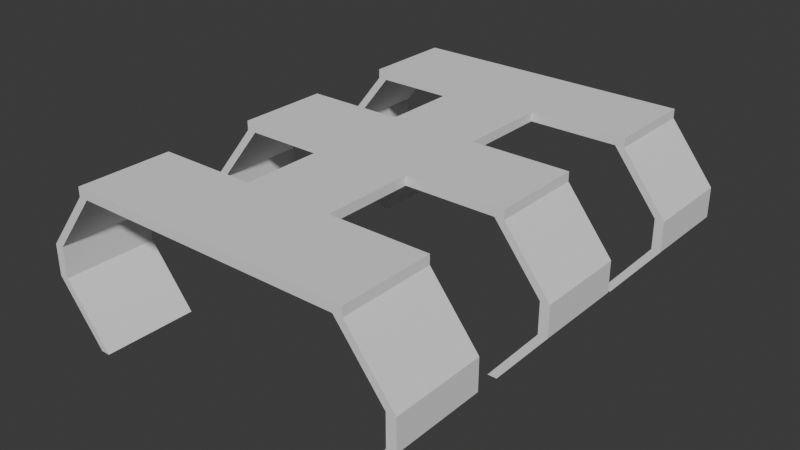 # Source: Docking_Station.blend  (saved by Blender 4.2.66; exported with 4.5.12 LTS)
import bpy
from mathutils import Matrix  # noqa: F401  (used for matrix-valued properties, if any)

bpy.ops.wm.read_factory_settings(use_empty=True)
scene = bpy.context.scene
scene.name = 'Scene'

# ---- collections
col_collection = bpy.data.collections.new('Collection'); scene.collection.children.link(col_collection)

# ---- world
world_world = bpy.data.worlds.new('World'); scene.world = world_world
world_world.use_nodes = True; world_world.node_tree.nodes.clear()
_N = world_world.node_tree.nodes; _L = world_world.node_tree.links
n0 = _N.new('ShaderNodeOutputWorld'); n0.name = 'World Output'; n0.location = (300, 300)
n1 = _N.new('ShaderNodeBackground'); n1.name = 'Background'; n1.location = (10, 300)
n1.inputs[0].default_value = (0.05088, 0.05088, 0.05088, 1.0)
_L.new(n1.outputs[0], n0.inputs[0])
n0.is_active_output = True
world_world.color = (0.05088, 0.05088, 0.05088)
world_world.sun_shadow_jitter_overblur = 0.0

# ---- meshes
me_cube_001 = bpy.data.meshes.new('Cube.001')
me_cube_001.from_pydata([(-30.37, -22.89, -9.182), (-30.37, 9.115, -9.182), (-28.37, -22.89, -9.182), (-28.37, 9.115, -9.182), (-30.37, -22.89, 10.82), (-30.37, 9.115, 10.82), (-28.37, -22.89, 10.82), (-28.37, 9.115, 10.82), (-40.37, -10.22, -9.182), (-40.37, -3.552, -9.182), (-38.37, -3.552, -9.182), (-38.37, -10.22, -9.182), (-38.37, -3.552, 10.82), (-38.37, -10.22, 10.82), (-40.37, -3.552, 10.82), (-40.37, -10.22, 10.82), (31.63, -22.89, 10.82), (31.63, 9.115, 10.82), (29.63, -22.89, 10.82), (29.63, 9.115, 10.82), (31.63, -22.89, -9.182), (31.63, 9.115, -9.182), (29.63, -22.89, -9.182), (29.63, 9.115, -9.182), (41.63, -10.22, 10.82), (41.63, -3.552, 10.82), (39.63, -3.552, 10.82), (39.63, -10.22, 10.82), (39.63, -3.552, -9.182), (39.63, -10.22, -9.182), (41.63, -3.552, -9.182), (41.63, -10.22, -9.182), (-30.37, -22.89, -49.18), (-30.37, 9.115, -49.18), (-28.37, -22.89, -49.18), (-28.37, 9.115, -49.18), (-30.37, -22.89, -29.18), (-30.37, 9.115, -29.18), (-28.37, -22.89, -29.18), (-28.37, 9.115, -29.18), (-40.37, -10.22, -49.18), (-40.37, -3.552, -49.18), (-38.37, -3.552, -49.18), (-38.37, -10.22, -49.18), (-38.37, -3.552, -29.18), (-38.37, -10.22, -29.18), (-40.37, -3.552, -29.18), (-40.37, -10.22, -29.18), (-30.37, -22.89, 30.82), (-30.37, 9.115, 30.82), (-28.37, -22.89, 30.82), (-28.37, 9.115, 30.82), (-30.37, -22.89, 50.82), (-30.37, 9.115, 50.82), (-28.37, -22.89, 50.82), (-28.37, 9.115, 50.82), (-40.37, -10.22, 30.82), (-40.37, -3.552, 30.82), (-38.37, -3.552, 30.82), (-38.37, -10.22, 30.82), (-38.37, -3.552, 50.82), (-38.37, -10.22, 50.82), (-40.37, -3.552, 50.82), (-40.37, -10.22, 50.82), (31.63, -22.89, 50.82), (31.63, 9.115, 50.82), (29.63, -22.89, 50.82), (29.63, 9.115, 50.82), (31.63, -22.89, 30.82), (31.63, 9.115, 30.82), (29.63, -22.89, 30.82), (29.63, 9.115, 30.82), (41.63, -10.22, 50.82), (41.63, -3.552, 50.82), (39.63, -3.552, 50.82), (39.63, -10.22, 50.82), (39.63, -3.552, 30.82), (39.63, -10.22, 30.82), (41.63, -3.552, 30.82), (41.63, -10.22, 30.82), (31.63, -22.89, -29.18), (31.63, 9.115, -29.18), (29.63, -22.89, -29.18), (29.63, 9.115, -29.18), (31.63, -22.89, -49.18), (31.63, 9.115, -49.18), (29.63, -22.89, -49.18), (29.63, 9.115, -49.18), (41.63, -10.22, -29.18), (41.63, -3.552, -29.18), (39.63, -3.552, -29.18), (39.63, -10.22, -29.18), (39.63, -3.552, -49.18), (39.63, -10.22, -49.18), (41.63, -3.552, -49.18), (41.63, -10.22, -49.18), (-9.039, 9.115, 30.82), (10.29, 9.115, 30.82), (-9.039, 9.115, 50.82), (10.29, 9.115, 50.82), (-9.039, 9.115, -9.182), (10.29, 9.115, -9.182), (-9.039, 9.115, 10.82), (10.29, 9.115, 10.82), (-9.039, 9.115, -49.18), (10.29, 9.115, -49.18), (-9.039, 9.115, -29.18), (10.29, 9.115, -29.18), (-9.039, 9.115, -49.18), (-9.039, 9.115, -29.18), (-9.039, 9.115, 10.82), (-9.039, 9.115, -49.18), (-30.37, 11.11, -9.182), (-28.37, 11.11, -9.182), (-30.37, 11.11, 10.82), (-28.37, 11.11, 10.82), (31.63, 11.11, 10.82), (29.63, 11.11, 10.82), (31.63, 11.11, -9.182), (29.63, 11.11, -9.182), (-30.37, 11.11, -49.18), (-28.37, 11.11, -49.18), (-30.37, 11.11, -29.18), (-28.37, 11.11, -29.18), (-30.37, 11.11, 30.82), (-28.37, 11.11, 30.82), (-30.37, 11.11, 50.82), (-28.37, 11.11, 50.82), (31.63, 11.11, 50.82), (29.63, 11.11, 50.82), (31.63, 11.11, 30.82), (29.63, 11.11, 30.82), (31.63, 11.11, -29.18), (29.63, 11.11, -29.18), (31.63, 11.11, -49.18), (29.63, 11.11, -49.18), (-9.039, 11.11, 30.82), (10.29, 11.11, 30.82), (-9.039, 11.11, 50.82), (10.29, 11.11, 50.82), (-9.039, 11.11, -9.182), (10.29, 11.11, -9.182), (-9.039, 11.11, 10.82), (10.29, 11.11, 10.82), (-9.039, 11.11, -49.18), (10.29, 11.11, -49.18), (-9.039, 11.11, -29.18), (10.29, 11.11, -29.18), (-9.039, 11.11, -49.18), (-9.039, 11.11, -29.18), (-9.039, 11.11, -9.182), (-9.039, 11.11, 10.82), (-9.039, 11.11, -49.18), (-9.039, 11.11, -29.18)], [], [(9, 1, 3, 10), (10, 3, 7, 12), (12, 7, 5, 14), (14, 5, 1, 9), (2, 6, 4, 0), (103, 19, 117, 143), (4, 15, 8, 0), (15, 14, 9, 8), (6, 13, 15, 4), (13, 12, 14, 15), (2, 11, 13, 6), (11, 10, 12, 13), (0, 8, 11, 2), (8, 9, 10, 11), (25, 17, 19, 26), (26, 19, 23, 28), (28, 23, 21, 30), (30, 21, 17, 25), (18, 22, 20, 16), (21, 23, 119, 118), (20, 31, 24, 16), (31, 30, 25, 24), (22, 29, 31, 20), (29, 28, 30, 31), (18, 27, 29, 22), (27, 26, 28, 29), (16, 24, 27, 18), (24, 25, 26, 27), (41, 33, 35, 42), (42, 35, 39, 44), (44, 39, 37, 46), (46, 37, 33, 41), (34, 38, 36, 32), (23, 101, 141, 119), (36, 47, 40, 32), (47, 46, 41, 40), (38, 45, 47, 36), (45, 44, 46, 47), (34, 43, 45, 38), (43, 42, 44, 45), (32, 40, 43, 34), (40, 41, 42, 43), (57, 49, 51, 58), (58, 51, 55, 60), (60, 55, 53, 62), (62, 53, 49, 57), (50, 54, 52, 48), (101, 107, 147, 141), (52, 63, 56, 48), (63, 62, 57, 56), (54, 61, 63, 52), (61, 60, 62, 63), (50, 59, 61, 54), (59, 58, 60, 61), (48, 56, 59, 50), (56, 57, 58, 59), (73, 65, 67, 74), (74, 67, 71, 76), (76, 71, 69, 78), (78, 69, 65, 73), (66, 70, 68, 64), (99, 67, 129, 139), (68, 79, 72, 64), (79, 78, 73, 72), (70, 77, 79, 68), (77, 76, 78, 79), (66, 75, 77, 70), (75, 74, 76, 77), (64, 72, 75, 66), (72, 73, 74, 75), (89, 81, 83, 90), (90, 83, 87, 92), (92, 87, 85, 94), (94, 85, 81, 89), (82, 86, 84, 80), (5, 7, 115, 114), (84, 95, 88, 80), (95, 94, 89, 88), (86, 93, 95, 84), (93, 92, 94, 95), (82, 91, 93, 86), (91, 90, 92, 93), (80, 88, 91, 82), (88, 89, 90, 91), (83, 81, 132, 133), (7, 102, 142, 115), (109, 100, 140, 149), (71, 97, 137, 131), (67, 65, 128, 129), (100, 3, 113, 140), (51, 49, 124, 125), (106, 109, 149, 146), (35, 33, 120, 121), (108, 104, 144, 148), (97, 103, 143, 137), (81, 85, 134, 132), (19, 17, 116, 117), (110, 96, 136, 151), (98, 99, 139, 138), (115, 113, 112, 114), (119, 117, 116, 118), (123, 121, 120, 122), (127, 125, 124, 126), (131, 129, 128, 130), (135, 133, 132, 134), (136, 125, 127, 138), (140, 113, 115, 142), (144, 121, 123, 146), (131, 137, 139, 129), (137, 136, 138, 139), (119, 141, 143, 117), (150, 140, 142, 151), (135, 145, 147, 133), (148, 144, 146, 149), (152, 148, 149, 153), (150, 153, 149, 140), (141, 147, 153, 150), (145, 152, 153, 147), (141, 150, 151, 143), (137, 143, 151, 136), (102, 110, 151, 142), (37, 39, 123, 122), (1, 5, 114, 112), (87, 105, 145, 135), (111, 108, 148, 152), (53, 55, 127, 126), (104, 35, 121, 144), (107, 83, 133, 147), (17, 21, 118, 116), (105, 111, 152, 145), (69, 71, 131, 130), (96, 51, 125, 136), (33, 37, 122, 120), (39, 106, 146, 123), (85, 87, 135, 134), (49, 53, 126, 124), (55, 98, 138, 127), (3, 1, 112, 113), (65, 69, 130, 128), (39, 35, 111, 109), (111, 105, 107, 109), (87, 83, 107, 105), (109, 107, 101, 100), (19, 103, 101, 23), (101, 103, 110, 100), (3, 100, 110, 7), (110, 103, 97, 96), (99, 98, 96, 97), (71, 67, 99, 97), (51, 96, 98, 55)])
_uv = me_cube_001.uv_layers.new(name='UVMap')
_uv.uv.foreach_set('vector', [0.517, 0.6506, 0.5274, 0.568, 0.5362, 0.5626, 0.5258, 0.6453, 0.8553, 0.5676, 0.8553, 0.5022, 0.9585, 0.5022, 0.9585, 0.5676, 0.726, 0.4295, 0.7156, 0.3469, 0.7244, 0.3522, 0.7348, 0.4349, 0.7435, 0.762, 0.7435, 0.6966, 0.8467, 0.6966, 0.8467, 0.762, 0.4565, 0.5479, 0.4565, 0.6511, 0.4461, 0.6511, 0.4461, 0.5479, 0.772, 0.01316, 0.6866, 0.06475, 0.6812, 0.05592, 0.7666, 0.00433, 0.7435, 0.8618, 0.7435, 0.7964, 0.8467, 0.7964, 0.8467, 0.8618, 0.7435, 0.7964, 0.7435, 0.762, 0.8467, 0.762, 0.8467, 0.7964, 0.6302, 0.4882, 0.7082, 0.459, 0.717, 0.4643, 0.6391, 0.4936, 0.7082, 0.459, 0.726, 0.4295, 0.7348, 0.4349, 0.717, 0.4643, 0.8553, 0.6673, 0.8553, 0.602, 0.9585, 0.602, 0.9585, 0.6673, 0.8553, 0.602, 0.8553, 0.5676, 0.9585, 0.5676, 0.9585, 0.602, 0.6127, 0.7093, 0.5348, 0.68, 0.5436, 0.6747, 0.6216, 0.704, 0.5348, 0.68, 0.517, 0.6506, 0.5258, 0.6453, 0.5436, 0.6747, 0.6674, 0.1527, 0.6777, 0.07008, 0.6866, 0.06475, 0.6762, 0.1474, 0.8553, 0.7414, 0.8553, 0.676, 0.9585, 0.676, 0.9585, 0.7414, 0.6127, 0.4295, 0.6024, 0.3469, 0.6112, 0.3522, 0.6216, 0.4349, 0.7806, 0.08001, 0.7806, 0.01465, 0.8838, 0.01465, 0.8838, 0.08001, 0.4754, 0.5479, 0.4754, 0.6511, 0.4651, 0.6511, 0.4651, 0.5479, 0.6112, 0.3522, 0.6024, 0.3469, 0.6077, 0.3381, 0.6165, 0.3434, 0.7806, 0.1798, 0.7806, 0.1144, 0.8838, 0.1144, 0.8838, 0.1798, 0.7806, 0.1144, 0.7806, 0.08001, 0.8838, 0.08001, 0.8838, 0.1144, 0.517, 0.4882, 0.5949, 0.459, 0.6038, 0.4643, 0.5258, 0.4936, 0.5949, 0.459, 0.6127, 0.4295, 0.6216, 0.4349, 0.6038, 0.4643, 0.8553, 0.8411, 0.8553, 0.7758, 0.9585, 0.7758, 0.9585, 0.8411, 0.8553, 0.7758, 0.8553, 0.7414, 0.9585, 0.7414, 0.9585, 0.7758, 0.7631, 0.2114, 0.6852, 0.1821, 0.694, 0.1768, 0.772, 0.2061, 0.6852, 0.1821, 0.6674, 0.1527, 0.6762, 0.1474, 0.694, 0.1768, 0.6302, 0.6506, 0.6406, 0.568, 0.6494, 0.5626, 0.6391, 0.6453, 0.8567, 0.3518, 0.8567, 0.2865, 0.9599, 0.2865, 0.9599, 0.3518, 0.1001, 0.672, 0.08971, 0.5894, 0.09854, 0.5947, 0.1089, 0.6773, 0.3329, 0.7275, 0.3329, 0.6621, 0.4361, 0.6621, 0.4361, 0.7275, 0.4565, 0.4361, 0.4565, 0.5393, 0.4461, 0.5393, 0.4461, 0.4361, 0.6024, 0.3469, 0.517, 0.2953, 0.5223, 0.2865, 0.6077, 0.3381, 0.3329, 0.8273, 0.3329, 0.7619, 0.4361, 0.7619, 0.4361, 0.8273, 0.3329, 0.7619, 0.3329, 0.7275, 0.4361, 0.7275, 0.4361, 0.7619, 0.00433, 0.7307, 0.08229, 0.7014, 0.09112, 0.7068, 0.01316, 0.736, 0.08229, 0.7014, 0.1001, 0.672, 0.1089, 0.6773, 0.09112, 0.7068, 0.8567, 0.4516, 0.8567, 0.3862, 0.9599, 0.3862, 0.9599, 0.4516, 0.8567, 0.3862, 0.8567, 0.3518, 0.9599, 0.3518, 0.9599, 0.3862, 0.726, 0.7093, 0.648, 0.68, 0.6568, 0.6747, 0.7348, 0.704, 0.648, 0.68, 0.6302, 0.6506, 0.6391, 0.6453, 0.6568, 0.6747, 0.1176, 0.6773, 0.1279, 0.5947, 0.1368, 0.5894, 0.1264, 0.672, 0.00433, 0.8101, 0.00433, 0.7447, 0.1075, 0.7447, 0.1075, 0.8101, 0.4086, 0.01465, 0.3432, 0.06625, 0.3432, 0.05593, 0.4086, 0.00433, 0.517, 0.7936, 0.517, 0.7283, 0.6202, 0.7283, 0.6202, 0.7936, 0.2601, 0.529, 0.2601, 0.6322, 0.2498, 0.6322, 0.2498, 0.529, 0.2791, 0.529, 0.2791, 0.6322, 0.2688, 0.6322, 0.2688, 0.529, 0.517, 0.8934, 0.517, 0.828, 0.6202, 0.828, 0.6202, 0.8934, 0.517, 0.828, 0.517, 0.7936, 0.6202, 0.7936, 0.6202, 0.828, 0.5083, 0.06625, 0.443, 0.01465, 0.443, 0.00433, 0.5083, 0.05593, 0.443, 0.01465, 0.4086, 0.01465, 0.4086, 0.00433, 0.443, 0.00433, 0.00433, 0.9098, 0.00433, 0.8445, 0.1075, 0.8445, 0.1075, 0.9098, 0.00433, 0.8445, 0.00433, 0.8101, 0.1075, 0.8101, 0.1075, 0.8445, 0.2133, 0.736, 0.1354, 0.7068, 0.1442, 0.7014, 0.2222, 0.7307, 0.1354, 0.7068, 0.1176, 0.6773, 0.1264, 0.672, 0.1442, 0.7014, 0.4086, 0.4274, 0.3432, 0.3758, 0.3432, 0.3655, 0.4086, 0.4171, 0.1162, 0.8101, 0.1162, 0.7447, 0.2194, 0.7447, 0.2194, 0.8101, 0.4286, 0.5791, 0.4183, 0.4965, 0.4271, 0.5018, 0.4375, 0.5845, 0.6288, 0.7936, 0.6288, 0.7283, 0.732, 0.7283, 0.732, 0.7936, 0.2981, 0.529, 0.2981, 0.6322, 0.2878, 0.6322, 0.2878, 0.529, 0.3432, 0.2658, 0.3432, 0.3655, 0.3329, 0.3655, 0.3329, 0.2658, 0.6288, 0.8934, 0.6288, 0.828, 0.732, 0.828, 0.732, 0.8934, 0.6288, 0.828, 0.6288, 0.7936, 0.732, 0.7936, 0.732, 0.828, 0.3329, 0.6378, 0.4109, 0.6086, 0.4197, 0.6139, 0.3417, 0.6432, 0.4109, 0.6086, 0.4286, 0.5791, 0.4375, 0.5845, 0.4197, 0.6139, 0.1162, 0.9098, 0.1162, 0.8445, 0.2194, 0.8445, 0.2194, 0.9098, 0.1162, 0.8445, 0.1162, 0.8101, 0.2194, 0.8101, 0.2194, 0.8445, 0.5083, 0.3758, 0.443, 0.4274, 0.443, 0.4171, 0.5083, 0.3655, 0.443, 0.4274, 0.4086, 0.4274, 0.4086, 0.4171, 0.443, 0.4171, 0.7435, 0.4349, 0.7538, 0.3522, 0.7627, 0.3469, 0.7523, 0.4295, 0.8925, 0.06969, 0.8925, 0.00433, 0.9957, 0.00433, 0.9957, 0.06969, 0.6267, 0.246, 0.6442, 0.1646, 0.6508, 0.1726, 0.6333, 0.254, 0.7435, 0.5779, 0.7435, 0.5125, 0.8467, 0.5125, 0.8467, 0.5779, 0.317, 0.529, 0.317, 0.6322, 0.3067, 0.6322, 0.3067, 0.529, 0.7244, 0.3522, 0.7156, 0.3469, 0.7209, 0.3381, 0.7298, 0.3434, 0.7435, 0.6777, 0.7435, 0.6123, 0.8467, 0.6123, 0.8467, 0.6777, 0.7435, 0.6123, 0.7435, 0.5779, 0.8467, 0.5779, 0.8467, 0.6123, 0.517, 0.2699, 0.6002, 0.268, 0.6068, 0.2759, 0.5236, 0.2778, 0.6002, 0.268, 0.6267, 0.246, 0.6333, 0.254, 0.6068, 0.2759, 0.8925, 0.1694, 0.8925, 0.1041, 0.9957, 0.1041, 0.9957, 0.1694, 0.8925, 0.1041, 0.8925, 0.06969, 0.9957, 0.06969, 0.9957, 0.1041, 0.8392, 0.4936, 0.7613, 0.4643, 0.7701, 0.459, 0.8481, 0.4882, 0.7613, 0.4643, 0.7435, 0.4349, 0.7523, 0.4295, 0.7701, 0.459, 0.7627, 0.3469, 0.7538, 0.3522, 0.7485, 0.3434, 0.7573, 0.3381, 0.7156, 0.3469, 0.6302, 0.2953, 0.6356, 0.2865, 0.7209, 0.3381, 0.4944, 0.4361, 0.4944, 0.5393, 0.4841, 0.5393, 0.4841, 0.4361, 0.4183, 0.4965, 0.3329, 0.4449, 0.3382, 0.4361, 0.4236, 0.4877, 0.3432, 0.3655, 0.3432, 0.3758, 0.3329, 0.3758, 0.3329, 0.3655, 0.6216, 0.5111, 0.5362, 0.5626, 0.5308, 0.5538, 0.6162, 0.5022, 0.1368, 0.5894, 0.1279, 0.5947, 0.1226, 0.5859, 0.1314, 0.5806, 0.5031, 0.4361, 0.5031, 0.4361, 0.5031, 0.4361, 0.5031, 0.4361, 0.6494, 0.5626, 0.6406, 0.568, 0.6353, 0.5591, 0.6441, 0.5538, 0.5031, 0.4361, 0.5031, 0.4361, 0.5031, 0.4361, 0.5031, 0.4361, 0.4754, 0.4361, 0.4754, 0.5393, 0.4651, 0.5393, 0.4651, 0.4361, 0.8467, 0.5125, 0.7435, 0.5125, 0.7435, 0.5022, 0.8467, 0.5022, 0.6866, 0.06475, 0.6777, 0.07008, 0.6724, 0.06125, 0.6812, 0.05592, 0.2411, 0.529, 0.2411, 0.6322, 0.2308, 0.6322, 0.2308, 0.529, 0.3432, 0.166, 0.3432, 0.2658, 0.3329, 0.2658, 0.3329, 0.166, 0.4361, 0.8462, 0.3329, 0.8462, 0.3329, 0.8359, 0.4361, 0.8359, 0.3139, 0.3139, 0.3139, 0.2107, 0.3242, 0.2107, 0.3242, 0.3139, 0.9585, 0.8601, 0.8553, 0.8601, 0.8553, 0.8498, 0.9585, 0.8498, 0.01465, 0.00433, 0.01465, 0.1075, 0.00433, 0.1075, 0.00433, 0.00433, 0.3139, 0.1075, 0.3139, 0.00433, 0.3242, 0.00433, 0.3242, 0.1075, 0.3139, 0.5203, 0.3139, 0.4171, 0.3242, 0.4171, 0.3242, 0.5203, 0.1144, 0.1075, 0.01465, 0.1075, 0.01465, 0.00433, 0.1144, 0.00433, 0.3329, 0.946, 0.3329, 0.8462, 0.4361, 0.8462, 0.4361, 0.946, 0.8553, 0.9598, 0.8553, 0.8601, 0.9585, 0.8601, 0.9585, 0.9598, 0.3139, 0.1075, 0.2142, 0.1075, 0.2142, 0.00433, 0.3139, 0.00433, 0.2142, 0.1075, 0.1144, 0.1075, 0.1144, 0.00433, 0.2142, 0.00433, 0.3139, 0.3139, 0.2142, 0.3139, 0.2142, 0.2107, 0.3139, 0.2107, 0.5031, 0.4361, 0.5031, 0.4361, 0.5031, 0.4361, 0.5031, 0.4361, 0.3139, 0.5203, 0.2142, 0.5203, 0.2142, 0.4171, 0.3139, 0.4171, 0.5031, 0.4361, 0.5031, 0.4361, 0.5031, 0.4361, 0.5031, 0.4361, 0.5031, 0.4361, 0.5031, 0.4361, 0.5031, 0.4361, 0.5031, 0.4361, 0.5031, 0.4361, 0.5031, 0.4361, 0.5031, 0.4361, 0.5031, 0.4361, 0.2142, 0.3139, 0.2142, 0.4171, 0.1144, 0.4171, 0.1144, 0.3139, 0.2142, 0.5203, 0.1144, 0.5203, 0.1144, 0.4171, 0.2142, 0.4171, 0.2142, 0.3139, 0.1144, 0.3139, 0.1144, 0.2107, 0.2142, 0.2107, 0.2142, 0.1075, 0.2142, 0.2107, 0.1144, 0.2107, 0.1144, 0.1075, 0.5031, 0.4361, 0.5031, 0.4361, 0.5031, 0.4361, 0.5031, 0.4361, 0.09854, 0.5947, 0.08971, 0.5894, 0.09505, 0.5806, 0.1039, 0.5859, 0.8467, 0.6966, 0.7435, 0.6966, 0.7435, 0.6863, 0.8467, 0.6863, 0.6442, 0.1646, 0.5806, 0.08776, 0.5885, 0.08118, 0.6521, 0.158, 0.5031, 0.4361, 0.5031, 0.4361, 0.5031, 0.4361, 0.5031, 0.4361, 0.3432, 0.05593, 0.3432, 0.06625, 0.3329, 0.06625, 0.3329, 0.05593, 0.7348, 0.5111, 0.6494, 0.5626, 0.6441, 0.5538, 0.7295, 0.5022, 0.8481, 0.2953, 0.7627, 0.3469, 0.7573, 0.3381, 0.8427, 0.2865, 0.8838, 0.01465, 0.7806, 0.01465, 0.7806, 0.00433, 0.8838, 0.00433, 0.5806, 0.08776, 0.517, 0.01091, 0.5249, 0.00433, 0.5885, 0.08118, 0.4271, 0.5018, 0.4183, 0.4965, 0.4236, 0.4877, 0.4324, 0.493, 0.2222, 0.5378, 0.1368, 0.5894, 0.1314, 0.5806, 0.2168, 0.529, 0.4361, 0.6621, 0.3329, 0.6621, 0.3329, 0.6518, 0.4361, 0.6518, 0.08971, 0.5894, 0.00433, 0.5378, 0.009666, 0.529, 0.09505, 0.5806, 0.6508, 0.1726, 0.6442, 0.1646, 0.6521, 0.158, 0.6587, 0.166, 0.6202, 0.7283, 0.517, 0.7283, 0.517, 0.718, 0.6202, 0.718, 0.3432, 0.06625, 0.3432, 0.166, 0.3329, 0.166, 0.3329, 0.06625, 0.5362, 0.5626, 0.5274, 0.568, 0.522, 0.5591, 0.5308, 0.5538, 0.732, 0.7283, 0.6288, 0.7283, 0.6288, 0.718, 0.732, 0.718, 0.9599, 0.2865, 0.8567, 0.2865, 0.0, 0.0, 0.0, 0.0, 0.0, 0.0, 0.5806, 0.08776, 0.0, 0.0, 0.0, 0.0, 0.6442, 0.1646, 0.7627, 0.3469, 0.0, 0.0, 0.5806, 0.08776, 0.0, 0.0, 0.0, 0.0, 0.2791, 0.529, 0.4944, 0.5393, 0.6866, 0.06475, 0.772, 0.01316, 0.517, 0.2953, 0.6024, 0.3469, 0.517, 0.2953, 0.772, 0.01316, 0.0, 0.0, 0.4944, 0.5393, 0.5362, 0.5626, 0.6216, 0.5111, 0.0, 0.0, 0.9585, 0.5022, 0.0, 0.0, 0.772, 0.01316, 0.4754, 0.4361, 0.2411, 0.6322, 0.3432, 0.2658, 0.3432, 0.166, 0.2411, 0.6322, 0.4754, 0.4361, 0.4183, 0.4965, 0.3432, 0.3655, 0.3432, 0.2658, 0.3329, 0.4449, 0.1368, 0.5894, 0.2222, 0.5378, 0.3432, 0.166, 0.3432, 0.06625])
me_cube_001.update()

# ---- objects
ob_cube = bpy.data.objects.new('Cube', me_cube_001)

# ---- transforms, parenting, visibility, modifiers, constraints
ob_cube.location = (0.0, 0.0, 0.0)
ob_cube.rotation_euler = (1.571, 0.0, 0.0)

# ---- collection membership
col_collection.objects.link(ob_cube)

# ---- scene / render settings (as saved in the file)
scene.frame_start = 1; scene.frame_end = 250; scene.frame_set(1)
scene.render.engine = 'BLENDER_EEVEE_NEXT'
bpy.context.view_layer.update()

# ---- added for rendering (the .blend has no active camera and no usable light): camera, sun
cam_auto = bpy.data.cameras.new('AutoCamera')
cam_auto.lens = 50.0
cam_auto.sensor_width = 36.0
cam_auto.clip_end = 2171.23
ob_auto_camera = bpy.data.objects.new('AutoCamera', cam_auto)
scene.collection.objects.link(ob_auto_camera)
ob_auto_camera.location = (124.345, -149.279, 93.0887)
ob_auto_camera.rotation_euler = (1.09748, -7.21219e-08, 0.694738)
scene.camera = ob_auto_camera
light_auto_sun = bpy.data.lights.new('AutoSun', 'SUN')
light_auto_sun.energy = 3.0
light_auto_sun.angle = 0.0523599
ob_auto_sun = bpy.data.objects.new('AutoSun', light_auto_sun)
scene.collection.objects.link(ob_auto_sun)
ob_auto_sun.rotation_euler = (0.872665, 0.174533, 0.523599)
bpy.context.view_layer.update()
